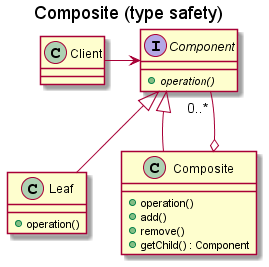

The diagram above was rendered by PlantUML. Its source (embedded in the PNG):
@startuml CompositeTypeSafety_diagram

title "Composite (type safety)"

class Client {
}

interface Component {
    + {abstract} operation()
}

Client -> Component

class Leaf {
    + operation()
}

Component <|-- Leaf

class Composite {
    + operation()
    + add()
    + remove()
    + getChild() : Component
}

Component <|-- Composite
Component <-[hidden]- Composite
Component "0..* " --o Composite

@enduml